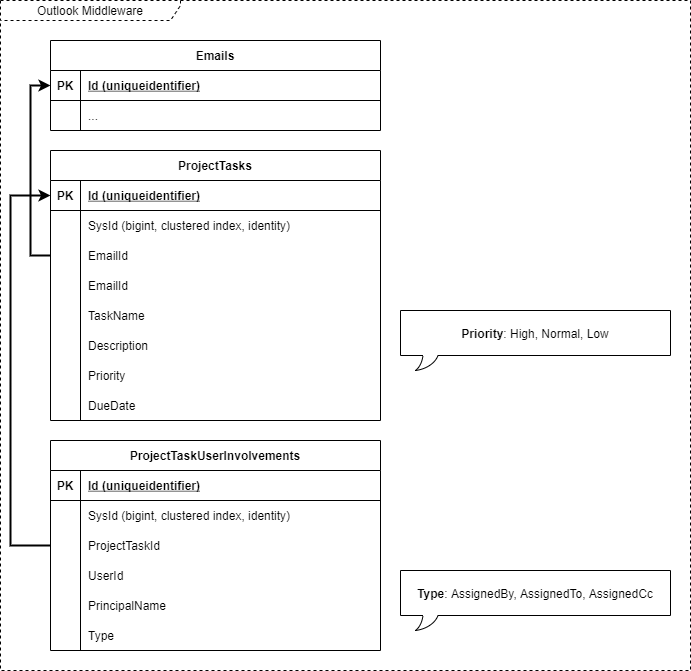

The diagram above was exported from draw.io. Its source (the exported page's mxGraphModel, read from the mxfile embedded in the PNG):
<mxGraphModel dx="1374" dy="790" grid="1" gridSize="10" guides="1" tooltips="1" connect="1" arrows="1" fold="1" page="1" pageScale="1" pageWidth="800" pageHeight="500" math="0" shadow="0">
  <root>
    <mxCell id="0" />
    <mxCell id="1" parent="0" />
    <mxCell id="30" value="Outlook Middleware" style="shape=umlFrame;whiteSpace=wrap;html=1;width=180;height=20;dashed=1;" parent="1" vertex="1">
      <mxGeometry x="10" y="10" width="690" height="670" as="geometry" />
    </mxCell>
    <mxCell id="70" value="ProjectTasks" style="shape=table;startSize=30;container=1;collapsible=1;childLayout=tableLayout;fixedRows=1;rowLines=0;fontStyle=1;align=center;resizeLast=1;" parent="1" vertex="1">
      <mxGeometry x="60" y="160" width="330" height="270" as="geometry" />
    </mxCell>
    <mxCell id="71" value="" style="shape=partialRectangle;collapsible=0;dropTarget=0;pointerEvents=0;fillColor=none;top=0;left=0;bottom=1;right=0;points=[[0,0.5],[1,0.5]];portConstraint=eastwest;" parent="70" vertex="1">
      <mxGeometry y="30" width="330" height="30" as="geometry" />
    </mxCell>
    <mxCell id="72" value="PK" style="shape=partialRectangle;connectable=0;fillColor=none;top=0;left=0;bottom=0;right=0;fontStyle=1;overflow=hidden;" parent="71" vertex="1">
      <mxGeometry width="30" height="30" as="geometry" />
    </mxCell>
    <mxCell id="73" value="Id (uniqueidentifier)" style="shape=partialRectangle;connectable=0;fillColor=none;top=0;left=0;bottom=0;right=0;align=left;spacingLeft=6;fontStyle=5;overflow=hidden;" parent="71" vertex="1">
      <mxGeometry x="30" width="300" height="30" as="geometry" />
    </mxCell>
    <mxCell id="74" value="" style="shape=partialRectangle;collapsible=0;dropTarget=0;pointerEvents=0;fillColor=none;top=0;left=0;bottom=0;right=0;points=[[0,0.5],[1,0.5]];portConstraint=eastwest;" parent="70" vertex="1">
      <mxGeometry y="60" width="330" height="30" as="geometry" />
    </mxCell>
    <mxCell id="75" value="" style="shape=partialRectangle;connectable=0;fillColor=none;top=0;left=0;bottom=0;right=0;editable=1;overflow=hidden;align=left;" parent="74" vertex="1">
      <mxGeometry width="30" height="30" as="geometry" />
    </mxCell>
    <mxCell id="76" value="SysId (bigint, clustered index, identity)" style="shape=partialRectangle;connectable=0;fillColor=none;top=0;left=0;bottom=0;right=0;align=left;spacingLeft=6;overflow=hidden;" parent="74" vertex="1">
      <mxGeometry x="30" width="300" height="30" as="geometry" />
    </mxCell>
    <mxCell id="154" value="" style="shape=partialRectangle;collapsible=0;dropTarget=0;pointerEvents=0;fillColor=none;top=0;left=0;bottom=0;right=0;points=[[0,0.5],[1,0.5]];portConstraint=eastwest;" parent="70" vertex="1">
      <mxGeometry y="90" width="330" height="30" as="geometry" />
    </mxCell>
    <mxCell id="155" value="" style="shape=partialRectangle;connectable=0;fillColor=none;top=0;left=0;bottom=0;right=0;editable=1;overflow=hidden;align=left;" parent="154" vertex="1">
      <mxGeometry width="30" height="30" as="geometry" />
    </mxCell>
    <mxCell id="156" value="EmailId" style="shape=partialRectangle;connectable=0;fillColor=none;top=0;left=0;bottom=0;right=0;align=left;spacingLeft=6;overflow=hidden;" parent="154" vertex="1">
      <mxGeometry x="30" width="300" height="30" as="geometry" />
    </mxCell>
    <mxCell id="144" value="" style="shape=partialRectangle;collapsible=0;dropTarget=0;pointerEvents=0;fillColor=none;top=0;left=0;bottom=0;right=0;points=[[0,0.5],[1,0.5]];portConstraint=eastwest;" parent="70" vertex="1">
      <mxGeometry y="120" width="330" height="30" as="geometry" />
    </mxCell>
    <mxCell id="145" value="" style="shape=partialRectangle;connectable=0;fillColor=none;top=0;left=0;bottom=0;right=0;editable=1;overflow=hidden;align=left;" parent="144" vertex="1">
      <mxGeometry width="30" height="30" as="geometry" />
    </mxCell>
    <mxCell id="146" value="EmailId" style="shape=partialRectangle;connectable=0;fillColor=none;top=0;left=0;bottom=0;right=0;align=left;spacingLeft=6;overflow=hidden;" parent="144" vertex="1">
      <mxGeometry x="30" width="300" height="30" as="geometry" />
    </mxCell>
    <mxCell id="132" value="" style="shape=partialRectangle;collapsible=0;dropTarget=0;pointerEvents=0;fillColor=none;top=0;left=0;bottom=0;right=0;points=[[0,0.5],[1,0.5]];portConstraint=eastwest;" parent="70" vertex="1">
      <mxGeometry y="150" width="330" height="30" as="geometry" />
    </mxCell>
    <mxCell id="133" value="" style="shape=partialRectangle;connectable=0;fillColor=none;top=0;left=0;bottom=0;right=0;editable=1;overflow=hidden;align=left;" parent="132" vertex="1">
      <mxGeometry width="30" height="30" as="geometry" />
    </mxCell>
    <mxCell id="134" value="TaskName" style="shape=partialRectangle;connectable=0;fillColor=none;top=0;left=0;bottom=0;right=0;align=left;spacingLeft=6;overflow=hidden;" parent="132" vertex="1">
      <mxGeometry x="30" width="300" height="30" as="geometry" />
    </mxCell>
    <mxCell id="135" value="" style="shape=partialRectangle;collapsible=0;dropTarget=0;pointerEvents=0;fillColor=none;top=0;left=0;bottom=0;right=0;points=[[0,0.5],[1,0.5]];portConstraint=eastwest;" parent="70" vertex="1">
      <mxGeometry y="180" width="330" height="30" as="geometry" />
    </mxCell>
    <mxCell id="136" value="" style="shape=partialRectangle;connectable=0;fillColor=none;top=0;left=0;bottom=0;right=0;editable=1;overflow=hidden;align=left;" parent="135" vertex="1">
      <mxGeometry width="30" height="30" as="geometry" />
    </mxCell>
    <mxCell id="137" value="Description" style="shape=partialRectangle;connectable=0;fillColor=none;top=0;left=0;bottom=0;right=0;align=left;spacingLeft=6;overflow=hidden;" parent="135" vertex="1">
      <mxGeometry x="30" width="300" height="30" as="geometry" />
    </mxCell>
    <mxCell id="138" value="" style="shape=partialRectangle;collapsible=0;dropTarget=0;pointerEvents=0;fillColor=none;top=0;left=0;bottom=0;right=0;points=[[0,0.5],[1,0.5]];portConstraint=eastwest;" parent="70" vertex="1">
      <mxGeometry y="210" width="330" height="30" as="geometry" />
    </mxCell>
    <mxCell id="139" value="" style="shape=partialRectangle;connectable=0;fillColor=none;top=0;left=0;bottom=0;right=0;editable=1;overflow=hidden;align=left;" parent="138" vertex="1">
      <mxGeometry width="30" height="30" as="geometry" />
    </mxCell>
    <mxCell id="140" value="Priority" style="shape=partialRectangle;connectable=0;fillColor=none;top=0;left=0;bottom=0;right=0;align=left;spacingLeft=6;overflow=hidden;" parent="138" vertex="1">
      <mxGeometry x="30" width="300" height="30" as="geometry" />
    </mxCell>
    <mxCell id="141" value="" style="shape=partialRectangle;collapsible=0;dropTarget=0;pointerEvents=0;fillColor=none;top=0;left=0;bottom=0;right=0;points=[[0,0.5],[1,0.5]];portConstraint=eastwest;" parent="70" vertex="1">
      <mxGeometry y="240" width="330" height="30" as="geometry" />
    </mxCell>
    <mxCell id="142" value="" style="shape=partialRectangle;connectable=0;fillColor=none;top=0;left=0;bottom=0;right=0;editable=1;overflow=hidden;align=left;" parent="141" vertex="1">
      <mxGeometry width="30" height="30" as="geometry" />
    </mxCell>
    <mxCell id="143" value="DueDate" style="shape=partialRectangle;connectable=0;fillColor=none;top=0;left=0;bottom=0;right=0;align=left;spacingLeft=6;overflow=hidden;" parent="141" vertex="1">
      <mxGeometry x="30" width="300" height="30" as="geometry" />
    </mxCell>
    <mxCell id="94" value="ProjectTaskUserInvolvements" style="shape=table;startSize=30;container=1;collapsible=1;childLayout=tableLayout;fixedRows=1;rowLines=0;fontStyle=1;align=center;resizeLast=1;" parent="1" vertex="1">
      <mxGeometry x="60" y="450" width="330" height="210" as="geometry" />
    </mxCell>
    <mxCell id="95" value="" style="shape=partialRectangle;collapsible=0;dropTarget=0;pointerEvents=0;fillColor=none;top=0;left=0;bottom=1;right=0;points=[[0,0.5],[1,0.5]];portConstraint=eastwest;" parent="94" vertex="1">
      <mxGeometry y="30" width="330" height="30" as="geometry" />
    </mxCell>
    <mxCell id="96" value="PK" style="shape=partialRectangle;connectable=0;fillColor=none;top=0;left=0;bottom=0;right=0;fontStyle=1;overflow=hidden;" parent="95" vertex="1">
      <mxGeometry width="30" height="30" as="geometry" />
    </mxCell>
    <mxCell id="97" value="Id (uniqueidentifier)" style="shape=partialRectangle;connectable=0;fillColor=none;top=0;left=0;bottom=0;right=0;align=left;spacingLeft=6;fontStyle=5;overflow=hidden;" parent="95" vertex="1">
      <mxGeometry x="30" width="300" height="30" as="geometry" />
    </mxCell>
    <mxCell id="98" value="" style="shape=partialRectangle;collapsible=0;dropTarget=0;pointerEvents=0;fillColor=none;top=0;left=0;bottom=0;right=0;points=[[0,0.5],[1,0.5]];portConstraint=eastwest;" parent="94" vertex="1">
      <mxGeometry y="60" width="330" height="30" as="geometry" />
    </mxCell>
    <mxCell id="99" value="" style="shape=partialRectangle;connectable=0;fillColor=none;top=0;left=0;bottom=0;right=0;editable=1;overflow=hidden;" parent="98" vertex="1">
      <mxGeometry width="30" height="30" as="geometry" />
    </mxCell>
    <mxCell id="100" value="SysId (bigint, clustered index, identity)" style="shape=partialRectangle;connectable=0;fillColor=none;top=0;left=0;bottom=0;right=0;align=left;spacingLeft=6;overflow=hidden;" parent="98" vertex="1">
      <mxGeometry x="30" width="300" height="30" as="geometry" />
    </mxCell>
    <mxCell id="113" value="" style="shape=partialRectangle;collapsible=0;dropTarget=0;pointerEvents=0;fillColor=none;top=0;left=0;bottom=0;right=0;points=[[0,0.5],[1,0.5]];portConstraint=eastwest;" parent="94" vertex="1">
      <mxGeometry y="90" width="330" height="30" as="geometry" />
    </mxCell>
    <mxCell id="114" value="" style="shape=partialRectangle;connectable=0;fillColor=none;top=0;left=0;bottom=0;right=0;editable=1;overflow=hidden;" parent="113" vertex="1">
      <mxGeometry width="30" height="30" as="geometry" />
    </mxCell>
    <mxCell id="115" value="ProjectTaskId" style="shape=partialRectangle;connectable=0;fillColor=none;top=0;left=0;bottom=0;right=0;align=left;spacingLeft=6;overflow=hidden;" parent="113" vertex="1">
      <mxGeometry x="30" width="300" height="30" as="geometry" />
    </mxCell>
    <mxCell id="101" value="" style="shape=partialRectangle;collapsible=0;dropTarget=0;pointerEvents=0;fillColor=none;top=0;left=0;bottom=0;right=0;points=[[0,0.5],[1,0.5]];portConstraint=eastwest;" parent="94" vertex="1">
      <mxGeometry y="120" width="330" height="30" as="geometry" />
    </mxCell>
    <mxCell id="102" value="" style="shape=partialRectangle;connectable=0;fillColor=none;top=0;left=0;bottom=0;right=0;editable=1;overflow=hidden;" parent="101" vertex="1">
      <mxGeometry width="30" height="30" as="geometry" />
    </mxCell>
    <mxCell id="103" value="UserId" style="shape=partialRectangle;connectable=0;fillColor=none;top=0;left=0;bottom=0;right=0;align=left;spacingLeft=6;overflow=hidden;" parent="101" vertex="1">
      <mxGeometry x="30" width="300" height="30" as="geometry" />
    </mxCell>
    <mxCell id="110" value="" style="shape=partialRectangle;collapsible=0;dropTarget=0;pointerEvents=0;fillColor=none;top=0;left=0;bottom=0;right=0;points=[[0,0.5],[1,0.5]];portConstraint=eastwest;" parent="94" vertex="1">
      <mxGeometry y="150" width="330" height="30" as="geometry" />
    </mxCell>
    <mxCell id="111" value="" style="shape=partialRectangle;connectable=0;fillColor=none;top=0;left=0;bottom=0;right=0;editable=1;overflow=hidden;" parent="110" vertex="1">
      <mxGeometry width="30" height="30" as="geometry" />
    </mxCell>
    <mxCell id="112" value="PrincipalName" style="shape=partialRectangle;connectable=0;fillColor=none;top=0;left=0;bottom=0;right=0;align=left;spacingLeft=6;overflow=hidden;" parent="110" vertex="1">
      <mxGeometry x="30" width="300" height="30" as="geometry" />
    </mxCell>
    <mxCell id="117" value="" style="shape=partialRectangle;collapsible=0;dropTarget=0;pointerEvents=0;fillColor=none;top=0;left=0;bottom=0;right=0;points=[[0,0.5],[1,0.5]];portConstraint=eastwest;" parent="94" vertex="1">
      <mxGeometry y="180" width="330" height="30" as="geometry" />
    </mxCell>
    <mxCell id="118" value="" style="shape=partialRectangle;connectable=0;fillColor=none;top=0;left=0;bottom=0;right=0;editable=1;overflow=hidden;" parent="117" vertex="1">
      <mxGeometry width="30" height="30" as="geometry" />
    </mxCell>
    <mxCell id="119" value="Type" style="shape=partialRectangle;connectable=0;fillColor=none;top=0;left=0;bottom=0;right=0;align=left;spacingLeft=6;overflow=hidden;" parent="117" vertex="1">
      <mxGeometry x="30" width="300" height="30" as="geometry" />
    </mxCell>
    <mxCell id="116" style="edgeStyle=orthogonalEdgeStyle;rounded=0;orthogonalLoop=1;jettySize=auto;html=1;entryX=0;entryY=0.5;entryDx=0;entryDy=0;strokeWidth=2;exitX=0;exitY=0.5;exitDx=0;exitDy=0;" parent="1" source="113" target="71" edge="1">
      <mxGeometry relative="1" as="geometry">
        <Array as="points">
          <mxPoint x="20" y="555" />
          <mxPoint x="20" y="205" />
        </Array>
      </mxGeometry>
    </mxCell>
    <mxCell id="131" value="&lt;b&gt;Priority&lt;/b&gt;: High, Normal, Low" style="whiteSpace=wrap;html=1;shape=mxgraph.basic.roundRectCallout;dx=30;dy=15;size=0;boundedLbl=1;" parent="1" vertex="1">
      <mxGeometry x="410" y="320" width="270" height="60" as="geometry" />
    </mxCell>
    <mxCell id="147" value="Emails" style="shape=table;startSize=30;container=1;collapsible=1;childLayout=tableLayout;fixedRows=1;rowLines=0;fontStyle=1;align=center;resizeLast=1;" parent="1" vertex="1">
      <mxGeometry x="60" y="50" width="330" height="90" as="geometry" />
    </mxCell>
    <mxCell id="148" value="" style="shape=partialRectangle;collapsible=0;dropTarget=0;pointerEvents=0;fillColor=none;top=0;left=0;bottom=1;right=0;points=[[0,0.5],[1,0.5]];portConstraint=eastwest;" parent="147" vertex="1">
      <mxGeometry y="30" width="330" height="30" as="geometry" />
    </mxCell>
    <mxCell id="149" value="PK" style="shape=partialRectangle;connectable=0;fillColor=none;top=0;left=0;bottom=0;right=0;fontStyle=1;overflow=hidden;" parent="148" vertex="1">
      <mxGeometry width="30" height="30" as="geometry" />
    </mxCell>
    <mxCell id="150" value="Id (uniqueidentifier)" style="shape=partialRectangle;connectable=0;fillColor=none;top=0;left=0;bottom=0;right=0;align=left;spacingLeft=6;fontStyle=5;overflow=hidden;" parent="148" vertex="1">
      <mxGeometry x="30" width="300" height="30" as="geometry" />
    </mxCell>
    <mxCell id="151" value="" style="shape=partialRectangle;collapsible=0;dropTarget=0;pointerEvents=0;fillColor=none;top=0;left=0;bottom=0;right=0;points=[[0,0.5],[1,0.5]];portConstraint=eastwest;" parent="147" vertex="1">
      <mxGeometry y="60" width="330" height="30" as="geometry" />
    </mxCell>
    <mxCell id="152" value="" style="shape=partialRectangle;connectable=0;fillColor=none;top=0;left=0;bottom=0;right=0;editable=1;overflow=hidden;" parent="151" vertex="1">
      <mxGeometry width="30" height="30" as="geometry" />
    </mxCell>
    <mxCell id="153" value="..." style="shape=partialRectangle;connectable=0;fillColor=none;top=0;left=0;bottom=0;right=0;align=left;spacingLeft=6;overflow=hidden;" parent="151" vertex="1">
      <mxGeometry x="30" width="300" height="30" as="geometry" />
    </mxCell>
    <mxCell id="157" style="edgeStyle=orthogonalEdgeStyle;rounded=0;orthogonalLoop=1;jettySize=auto;html=1;entryX=0;entryY=0.5;entryDx=0;entryDy=0;strokeWidth=2;exitX=0;exitY=0.5;exitDx=0;exitDy=0;" parent="1" source="154" target="148" edge="1">
      <mxGeometry relative="1" as="geometry">
        <mxPoint x="70" y="655" as="sourcePoint" />
        <mxPoint x="70" y="355" as="targetPoint" />
      </mxGeometry>
    </mxCell>
    <mxCell id="158" value="&lt;b&gt;Type&lt;/b&gt;: AssignedBy, AssignedTo, AssignedCc" style="whiteSpace=wrap;html=1;shape=mxgraph.basic.roundRectCallout;dx=30;dy=15;size=0;boundedLbl=1;" parent="1" vertex="1">
      <mxGeometry x="410" y="580" width="270" height="60" as="geometry" />
    </mxCell>
  </root>
</mxGraphModel>